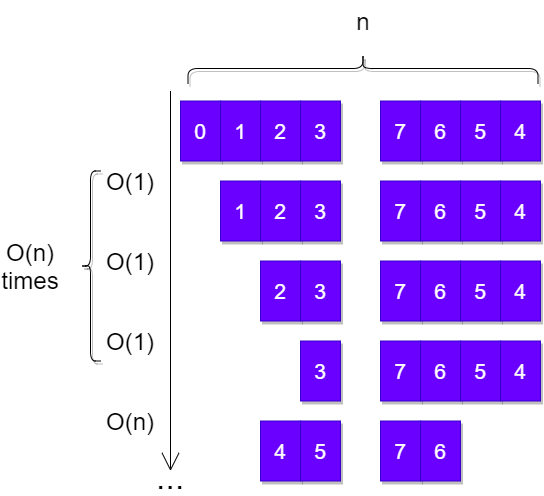

The diagram above was exported from draw.io. Its source (the exported page's mxGraphModel, read from the mxfile embedded in the PNG):
<mxGraphModel dx="550" dy="1283" grid="1" gridSize="10" guides="1" tooltips="1" connect="1" arrows="1" fold="1" page="1" pageScale="1" pageWidth="850" pageHeight="1100" math="0" shadow="0">
  <root>
    <mxCell id="0" />
    <mxCell id="1" parent="0" />
    <mxCell id="10" value="0" style="rounded=0;whiteSpace=wrap;html=1;fillColor=#6a00ff;strokeColor=#3700CC;fontColor=#ffffff;shadow=1;fontSize=21;" vertex="1" parent="1">
      <mxGeometry x="190" y="107.5" width="40" height="60" as="geometry" />
    </mxCell>
    <mxCell id="11" value="1" style="rounded=0;whiteSpace=wrap;html=1;fillColor=#6a00ff;strokeColor=#3700CC;fontColor=#ffffff;shadow=1;fontSize=21;" vertex="1" parent="1">
      <mxGeometry x="230" y="107.5" width="40" height="60" as="geometry" />
    </mxCell>
    <mxCell id="12" value="2" style="rounded=0;whiteSpace=wrap;html=1;fillColor=#6a00ff;strokeColor=#3700CC;fontColor=#ffffff;shadow=1;fontSize=21;" vertex="1" parent="1">
      <mxGeometry x="270" y="107.5" width="40" height="60" as="geometry" />
    </mxCell>
    <mxCell id="13" value="3" style="rounded=0;whiteSpace=wrap;html=1;fillColor=#6a00ff;strokeColor=#3700CC;fontColor=#ffffff;shadow=1;fontSize=21;" vertex="1" parent="1">
      <mxGeometry x="310" y="107.5" width="40" height="60" as="geometry" />
    </mxCell>
    <mxCell id="14" value="7" style="rounded=0;whiteSpace=wrap;html=1;fillColor=#6a00ff;strokeColor=#3700CC;fontColor=#ffffff;shadow=1;fontSize=21;" vertex="1" parent="1">
      <mxGeometry x="390" y="107.5" width="40" height="60" as="geometry" />
    </mxCell>
    <mxCell id="15" value="6" style="rounded=0;whiteSpace=wrap;html=1;fillColor=#6a00ff;strokeColor=#3700CC;fontColor=#ffffff;shadow=1;fontSize=21;" vertex="1" parent="1">
      <mxGeometry x="430" y="107.5" width="40" height="60" as="geometry" />
    </mxCell>
    <mxCell id="16" value="5" style="rounded=0;whiteSpace=wrap;html=1;fillColor=#6a00ff;strokeColor=#3700CC;fontColor=#ffffff;shadow=1;fontSize=21;" vertex="1" parent="1">
      <mxGeometry x="470" y="107.5" width="40" height="60" as="geometry" />
    </mxCell>
    <mxCell id="17" value="4" style="rounded=0;whiteSpace=wrap;html=1;fillColor=#6a00ff;strokeColor=#3700CC;fontColor=#ffffff;shadow=1;fontSize=21;" vertex="1" parent="1">
      <mxGeometry x="510" y="107.5" width="40" height="60" as="geometry" />
    </mxCell>
    <mxCell id="19" value="1" style="rounded=0;whiteSpace=wrap;html=1;fillColor=#6a00ff;strokeColor=#3700CC;fontColor=#ffffff;shadow=1;fontSize=21;" vertex="1" parent="1">
      <mxGeometry x="230" y="187.5" width="40" height="60" as="geometry" />
    </mxCell>
    <mxCell id="20" value="2" style="rounded=0;whiteSpace=wrap;html=1;fillColor=#6a00ff;strokeColor=#3700CC;fontColor=#ffffff;shadow=1;fontSize=21;" vertex="1" parent="1">
      <mxGeometry x="270" y="187.5" width="40" height="60" as="geometry" />
    </mxCell>
    <mxCell id="21" value="3" style="rounded=0;whiteSpace=wrap;html=1;fillColor=#6a00ff;strokeColor=#3700CC;fontColor=#ffffff;shadow=1;fontSize=21;" vertex="1" parent="1">
      <mxGeometry x="310" y="187.5" width="40" height="60" as="geometry" />
    </mxCell>
    <mxCell id="22" value="7" style="rounded=0;whiteSpace=wrap;html=1;fillColor=#6a00ff;strokeColor=#3700CC;fontColor=#ffffff;shadow=1;fontSize=21;" vertex="1" parent="1">
      <mxGeometry x="390" y="187.5" width="40" height="60" as="geometry" />
    </mxCell>
    <mxCell id="23" value="6" style="rounded=0;whiteSpace=wrap;html=1;fillColor=#6a00ff;strokeColor=#3700CC;fontColor=#ffffff;shadow=1;fontSize=21;" vertex="1" parent="1">
      <mxGeometry x="430" y="187.5" width="40" height="60" as="geometry" />
    </mxCell>
    <mxCell id="24" value="5" style="rounded=0;whiteSpace=wrap;html=1;fillColor=#6a00ff;strokeColor=#3700CC;fontColor=#ffffff;shadow=1;fontSize=21;" vertex="1" parent="1">
      <mxGeometry x="470" y="187.5" width="40" height="60" as="geometry" />
    </mxCell>
    <mxCell id="25" value="4" style="rounded=0;whiteSpace=wrap;html=1;fillColor=#6a00ff;strokeColor=#3700CC;fontColor=#ffffff;shadow=1;fontSize=21;" vertex="1" parent="1">
      <mxGeometry x="510" y="187.5" width="40" height="60" as="geometry" />
    </mxCell>
    <mxCell id="28" value="2" style="rounded=0;whiteSpace=wrap;html=1;fillColor=#6a00ff;strokeColor=#3700CC;fontColor=#ffffff;shadow=1;fontSize=21;" vertex="1" parent="1">
      <mxGeometry x="270" y="267.5" width="40" height="60" as="geometry" />
    </mxCell>
    <mxCell id="29" value="3" style="rounded=0;whiteSpace=wrap;html=1;fillColor=#6a00ff;strokeColor=#3700CC;fontColor=#ffffff;shadow=1;fontSize=21;" vertex="1" parent="1">
      <mxGeometry x="310" y="267.5" width="40" height="60" as="geometry" />
    </mxCell>
    <mxCell id="30" value="7" style="rounded=0;whiteSpace=wrap;html=1;fillColor=#6a00ff;strokeColor=#3700CC;fontColor=#ffffff;shadow=1;fontSize=21;" vertex="1" parent="1">
      <mxGeometry x="390" y="267.5" width="40" height="60" as="geometry" />
    </mxCell>
    <mxCell id="31" value="6" style="rounded=0;whiteSpace=wrap;html=1;fillColor=#6a00ff;strokeColor=#3700CC;fontColor=#ffffff;shadow=1;fontSize=21;" vertex="1" parent="1">
      <mxGeometry x="430" y="267.5" width="40" height="60" as="geometry" />
    </mxCell>
    <mxCell id="32" value="5" style="rounded=0;whiteSpace=wrap;html=1;fillColor=#6a00ff;strokeColor=#3700CC;fontColor=#ffffff;shadow=1;fontSize=21;" vertex="1" parent="1">
      <mxGeometry x="470" y="267.5" width="40" height="60" as="geometry" />
    </mxCell>
    <mxCell id="33" value="4" style="rounded=0;whiteSpace=wrap;html=1;fillColor=#6a00ff;strokeColor=#3700CC;fontColor=#ffffff;shadow=1;fontSize=21;" vertex="1" parent="1">
      <mxGeometry x="510" y="267.5" width="40" height="60" as="geometry" />
    </mxCell>
    <mxCell id="35" value="3" style="rounded=0;whiteSpace=wrap;html=1;fillColor=#6a00ff;strokeColor=#3700CC;fontColor=#ffffff;shadow=1;fontSize=21;" vertex="1" parent="1">
      <mxGeometry x="310" y="347.5" width="40" height="60" as="geometry" />
    </mxCell>
    <mxCell id="36" value="7" style="rounded=0;whiteSpace=wrap;html=1;fillColor=#6a00ff;strokeColor=#3700CC;fontColor=#ffffff;shadow=1;fontSize=21;" vertex="1" parent="1">
      <mxGeometry x="390" y="347.5" width="40" height="60" as="geometry" />
    </mxCell>
    <mxCell id="37" value="6" style="rounded=0;whiteSpace=wrap;html=1;fillColor=#6a00ff;strokeColor=#3700CC;fontColor=#ffffff;shadow=1;fontSize=21;" vertex="1" parent="1">
      <mxGeometry x="430" y="347.5" width="40" height="60" as="geometry" />
    </mxCell>
    <mxCell id="38" value="5" style="rounded=0;whiteSpace=wrap;html=1;fillColor=#6a00ff;strokeColor=#3700CC;fontColor=#ffffff;shadow=1;fontSize=21;" vertex="1" parent="1">
      <mxGeometry x="470" y="347.5" width="40" height="60" as="geometry" />
    </mxCell>
    <mxCell id="39" value="4" style="rounded=0;whiteSpace=wrap;html=1;fillColor=#6a00ff;strokeColor=#3700CC;fontColor=#ffffff;shadow=1;fontSize=21;" vertex="1" parent="1">
      <mxGeometry x="510" y="347.5" width="40" height="60" as="geometry" />
    </mxCell>
    <mxCell id="40" value="4" style="rounded=0;whiteSpace=wrap;html=1;fillColor=#6a00ff;strokeColor=#3700CC;fontColor=#ffffff;shadow=1;fontSize=21;" vertex="1" parent="1">
      <mxGeometry x="270" y="427.5" width="40" height="60" as="geometry" />
    </mxCell>
    <mxCell id="41" value="5" style="rounded=0;whiteSpace=wrap;html=1;fillColor=#6a00ff;strokeColor=#3700CC;fontColor=#ffffff;shadow=1;fontSize=21;" vertex="1" parent="1">
      <mxGeometry x="310" y="427.5" width="40" height="60" as="geometry" />
    </mxCell>
    <mxCell id="42" value="7" style="rounded=0;whiteSpace=wrap;html=1;fillColor=#6a00ff;strokeColor=#3700CC;fontColor=#ffffff;shadow=1;fontSize=21;" vertex="1" parent="1">
      <mxGeometry x="390" y="427.5" width="40" height="60" as="geometry" />
    </mxCell>
    <mxCell id="43" value="6" style="rounded=0;whiteSpace=wrap;html=1;fillColor=#6a00ff;strokeColor=#3700CC;fontColor=#ffffff;shadow=1;fontSize=21;" vertex="1" parent="1">
      <mxGeometry x="430" y="427.5" width="40" height="60" as="geometry" />
    </mxCell>
    <mxCell id="45" value="O(1)" style="text;html=1;strokeColor=none;fillColor=none;align=center;verticalAlign=middle;whiteSpace=wrap;rounded=0;fontSize=24;" vertex="1" parent="1">
      <mxGeometry x="110" y="167.5" width="60" height="40" as="geometry" />
    </mxCell>
    <mxCell id="47" value="O(1)" style="text;html=1;strokeColor=none;fillColor=none;align=center;verticalAlign=middle;whiteSpace=wrap;rounded=0;fontSize=24;" vertex="1" parent="1">
      <mxGeometry x="110" y="247.5" width="60" height="40" as="geometry" />
    </mxCell>
    <mxCell id="48" value="O(1)" style="text;html=1;strokeColor=none;fillColor=none;align=center;verticalAlign=middle;whiteSpace=wrap;rounded=0;fontSize=24;" vertex="1" parent="1">
      <mxGeometry x="110" y="327.5" width="60" height="40" as="geometry" />
    </mxCell>
    <mxCell id="49" value="O(n)" style="text;html=1;strokeColor=none;fillColor=none;align=center;verticalAlign=middle;whiteSpace=wrap;rounded=0;fontSize=24;" vertex="1" parent="1">
      <mxGeometry x="110" y="407.5" width="60" height="40" as="geometry" />
    </mxCell>
    <mxCell id="51" value="&lt;font style=&quot;font-size: 34px&quot;&gt;...&lt;/font&gt;" style="text;html=1;strokeColor=none;fillColor=none;align=center;verticalAlign=middle;whiteSpace=wrap;rounded=0;fontSize=24;" vertex="1" parent="1">
      <mxGeometry x="150" y="467.5" width="60" height="30" as="geometry" />
    </mxCell>
    <mxCell id="52" value="" style="endArrow=open;html=1;fontSize=21;endFill=0;endSize=16;exitX=0.5;exitY=1;exitDx=0;exitDy=0;" edge="1" parent="1">
      <mxGeometry width="50" height="50" relative="1" as="geometry">
        <mxPoint x="180" y="97.5" as="sourcePoint" />
        <mxPoint x="180" y="477.5" as="targetPoint" />
      </mxGeometry>
    </mxCell>
    <mxCell id="53" value="" style="shape=curlyBracket;whiteSpace=wrap;html=1;rounded=1;flipH=1;shadow=1;fontSize=21;rotation=-90;" vertex="1" parent="1">
      <mxGeometry x="357.5" y="-100" width="30" height="350" as="geometry" />
    </mxCell>
    <mxCell id="54" value="n" style="text;html=1;strokeColor=none;fillColor=none;align=center;verticalAlign=middle;whiteSpace=wrap;rounded=0;fontSize=24;" vertex="1" parent="1">
      <mxGeometry x="342.5" y="7.5" width="60" height="40" as="geometry" />
    </mxCell>
    <mxCell id="55" value="" style="shape=curlyBracket;whiteSpace=wrap;html=1;rounded=1;shadow=1;fontSize=21;" vertex="1" parent="1">
      <mxGeometry x="90" y="177.5" width="20" height="190" as="geometry" />
    </mxCell>
    <mxCell id="56" value="O(n) times" style="text;html=1;strokeColor=none;fillColor=none;align=center;verticalAlign=middle;whiteSpace=wrap;rounded=0;fontSize=24;" vertex="1" parent="1">
      <mxGeometry x="10" y="252.5" width="60" height="40" as="geometry" />
    </mxCell>
  </root>
</mxGraphModel>